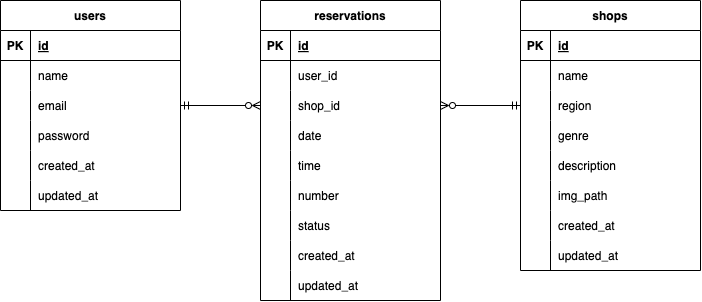

The diagram above was exported from draw.io. Its source (the exported page's mxGraphModel, read from the mxfile embedded in the PNG):
<mxGraphModel dx="892" dy="870" grid="1" gridSize="10" guides="1" tooltips="1" connect="1" arrows="1" fold="1" page="1" pageScale="1" pageWidth="827" pageHeight="1169" math="0" shadow="0">
  <root>
    <mxCell id="0" />
    <mxCell id="1" parent="0" />
    <mxCell id="2" value="users" style="shape=table;startSize=30;container=1;collapsible=1;childLayout=tableLayout;fixedRows=1;rowLines=0;fontStyle=1;align=center;resizeLast=1;" vertex="1" parent="1">
      <mxGeometry x="20" y="50" width="180" height="210" as="geometry" />
    </mxCell>
    <mxCell id="3" value="" style="shape=tableRow;horizontal=0;startSize=0;swimlaneHead=0;swimlaneBody=0;fillColor=none;collapsible=0;dropTarget=0;points=[[0,0.5],[1,0.5]];portConstraint=eastwest;top=0;left=0;right=0;bottom=1;" vertex="1" parent="2">
      <mxGeometry y="30" width="180" height="30" as="geometry" />
    </mxCell>
    <mxCell id="4" value="PK" style="shape=partialRectangle;connectable=0;fillColor=none;top=0;left=0;bottom=0;right=0;fontStyle=1;overflow=hidden;" vertex="1" parent="3">
      <mxGeometry width="30" height="30" as="geometry">
        <mxRectangle width="30" height="30" as="alternateBounds" />
      </mxGeometry>
    </mxCell>
    <mxCell id="5" value="id" style="shape=partialRectangle;connectable=0;fillColor=none;top=0;left=0;bottom=0;right=0;align=left;spacingLeft=6;fontStyle=5;overflow=hidden;" vertex="1" parent="3">
      <mxGeometry x="30" width="150" height="30" as="geometry">
        <mxRectangle width="150" height="30" as="alternateBounds" />
      </mxGeometry>
    </mxCell>
    <mxCell id="6" value="" style="shape=tableRow;horizontal=0;startSize=0;swimlaneHead=0;swimlaneBody=0;fillColor=none;collapsible=0;dropTarget=0;points=[[0,0.5],[1,0.5]];portConstraint=eastwest;top=0;left=0;right=0;bottom=0;" vertex="1" parent="2">
      <mxGeometry y="60" width="180" height="30" as="geometry" />
    </mxCell>
    <mxCell id="7" value="" style="shape=partialRectangle;connectable=0;fillColor=none;top=0;left=0;bottom=0;right=0;editable=1;overflow=hidden;" vertex="1" parent="6">
      <mxGeometry width="30" height="30" as="geometry">
        <mxRectangle width="30" height="30" as="alternateBounds" />
      </mxGeometry>
    </mxCell>
    <mxCell id="8" value="name" style="shape=partialRectangle;connectable=0;fillColor=none;top=0;left=0;bottom=0;right=0;align=left;spacingLeft=6;overflow=hidden;" vertex="1" parent="6">
      <mxGeometry x="30" width="150" height="30" as="geometry">
        <mxRectangle width="150" height="30" as="alternateBounds" />
      </mxGeometry>
    </mxCell>
    <mxCell id="9" value="" style="shape=tableRow;horizontal=0;startSize=0;swimlaneHead=0;swimlaneBody=0;fillColor=none;collapsible=0;dropTarget=0;points=[[0,0.5],[1,0.5]];portConstraint=eastwest;top=0;left=0;right=0;bottom=0;" vertex="1" parent="2">
      <mxGeometry y="90" width="180" height="30" as="geometry" />
    </mxCell>
    <mxCell id="10" value="" style="shape=partialRectangle;connectable=0;fillColor=none;top=0;left=0;bottom=0;right=0;editable=1;overflow=hidden;" vertex="1" parent="9">
      <mxGeometry width="30" height="30" as="geometry">
        <mxRectangle width="30" height="30" as="alternateBounds" />
      </mxGeometry>
    </mxCell>
    <mxCell id="11" value="email" style="shape=partialRectangle;connectable=0;fillColor=none;top=0;left=0;bottom=0;right=0;align=left;spacingLeft=6;overflow=hidden;" vertex="1" parent="9">
      <mxGeometry x="30" width="150" height="30" as="geometry">
        <mxRectangle width="150" height="30" as="alternateBounds" />
      </mxGeometry>
    </mxCell>
    <mxCell id="12" value="" style="shape=tableRow;horizontal=0;startSize=0;swimlaneHead=0;swimlaneBody=0;fillColor=none;collapsible=0;dropTarget=0;points=[[0,0.5],[1,0.5]];portConstraint=eastwest;top=0;left=0;right=0;bottom=0;" vertex="1" parent="2">
      <mxGeometry y="120" width="180" height="30" as="geometry" />
    </mxCell>
    <mxCell id="13" value="" style="shape=partialRectangle;connectable=0;fillColor=none;top=0;left=0;bottom=0;right=0;editable=1;overflow=hidden;" vertex="1" parent="12">
      <mxGeometry width="30" height="30" as="geometry">
        <mxRectangle width="30" height="30" as="alternateBounds" />
      </mxGeometry>
    </mxCell>
    <mxCell id="14" value="password" style="shape=partialRectangle;connectable=0;fillColor=none;top=0;left=0;bottom=0;right=0;align=left;spacingLeft=6;overflow=hidden;" vertex="1" parent="12">
      <mxGeometry x="30" width="150" height="30" as="geometry">
        <mxRectangle width="150" height="30" as="alternateBounds" />
      </mxGeometry>
    </mxCell>
    <mxCell id="15" style="shape=tableRow;horizontal=0;startSize=0;swimlaneHead=0;swimlaneBody=0;fillColor=none;collapsible=0;dropTarget=0;points=[[0,0.5],[1,0.5]];portConstraint=eastwest;top=0;left=0;right=0;bottom=0;" vertex="1" parent="2">
      <mxGeometry y="150" width="180" height="30" as="geometry" />
    </mxCell>
    <mxCell id="16" style="shape=partialRectangle;connectable=0;fillColor=none;top=0;left=0;bottom=0;right=0;editable=1;overflow=hidden;" vertex="1" parent="15">
      <mxGeometry width="30" height="30" as="geometry">
        <mxRectangle width="30" height="30" as="alternateBounds" />
      </mxGeometry>
    </mxCell>
    <mxCell id="17" value="created_at" style="shape=partialRectangle;connectable=0;fillColor=none;top=0;left=0;bottom=0;right=0;align=left;spacingLeft=6;overflow=hidden;" vertex="1" parent="15">
      <mxGeometry x="30" width="150" height="30" as="geometry">
        <mxRectangle width="150" height="30" as="alternateBounds" />
      </mxGeometry>
    </mxCell>
    <mxCell id="18" style="shape=tableRow;horizontal=0;startSize=0;swimlaneHead=0;swimlaneBody=0;fillColor=none;collapsible=0;dropTarget=0;points=[[0,0.5],[1,0.5]];portConstraint=eastwest;top=0;left=0;right=0;bottom=0;" vertex="1" parent="2">
      <mxGeometry y="180" width="180" height="30" as="geometry" />
    </mxCell>
    <mxCell id="19" style="shape=partialRectangle;connectable=0;fillColor=none;top=0;left=0;bottom=0;right=0;editable=1;overflow=hidden;" vertex="1" parent="18">
      <mxGeometry width="30" height="30" as="geometry">
        <mxRectangle width="30" height="30" as="alternateBounds" />
      </mxGeometry>
    </mxCell>
    <mxCell id="20" value="updated_at" style="shape=partialRectangle;connectable=0;fillColor=none;top=0;left=0;bottom=0;right=0;align=left;spacingLeft=6;overflow=hidden;" vertex="1" parent="18">
      <mxGeometry x="30" width="150" height="30" as="geometry">
        <mxRectangle width="150" height="30" as="alternateBounds" />
      </mxGeometry>
    </mxCell>
    <mxCell id="21" value="reservations" style="shape=table;startSize=30;container=1;collapsible=1;childLayout=tableLayout;fixedRows=1;rowLines=0;fontStyle=1;align=center;resizeLast=1;" vertex="1" parent="1">
      <mxGeometry x="280" y="50" width="180" height="300" as="geometry" />
    </mxCell>
    <mxCell id="22" value="" style="shape=tableRow;horizontal=0;startSize=0;swimlaneHead=0;swimlaneBody=0;fillColor=none;collapsible=0;dropTarget=0;points=[[0,0.5],[1,0.5]];portConstraint=eastwest;top=0;left=0;right=0;bottom=1;" vertex="1" parent="21">
      <mxGeometry y="30" width="180" height="30" as="geometry" />
    </mxCell>
    <mxCell id="23" value="PK" style="shape=partialRectangle;connectable=0;fillColor=none;top=0;left=0;bottom=0;right=0;fontStyle=1;overflow=hidden;" vertex="1" parent="22">
      <mxGeometry width="30" height="30" as="geometry">
        <mxRectangle width="30" height="30" as="alternateBounds" />
      </mxGeometry>
    </mxCell>
    <mxCell id="24" value="id" style="shape=partialRectangle;connectable=0;fillColor=none;top=0;left=0;bottom=0;right=0;align=left;spacingLeft=6;fontStyle=5;overflow=hidden;" vertex="1" parent="22">
      <mxGeometry x="30" width="150" height="30" as="geometry">
        <mxRectangle width="150" height="30" as="alternateBounds" />
      </mxGeometry>
    </mxCell>
    <mxCell id="25" value="" style="shape=tableRow;horizontal=0;startSize=0;swimlaneHead=0;swimlaneBody=0;fillColor=none;collapsible=0;dropTarget=0;points=[[0,0.5],[1,0.5]];portConstraint=eastwest;top=0;left=0;right=0;bottom=0;" vertex="1" parent="21">
      <mxGeometry y="60" width="180" height="30" as="geometry" />
    </mxCell>
    <mxCell id="26" value="" style="shape=partialRectangle;connectable=0;fillColor=none;top=0;left=0;bottom=0;right=0;editable=1;overflow=hidden;" vertex="1" parent="25">
      <mxGeometry width="30" height="30" as="geometry">
        <mxRectangle width="30" height="30" as="alternateBounds" />
      </mxGeometry>
    </mxCell>
    <mxCell id="27" value="user_id" style="shape=partialRectangle;connectable=0;fillColor=none;top=0;left=0;bottom=0;right=0;align=left;spacingLeft=6;overflow=hidden;" vertex="1" parent="25">
      <mxGeometry x="30" width="150" height="30" as="geometry">
        <mxRectangle width="150" height="30" as="alternateBounds" />
      </mxGeometry>
    </mxCell>
    <mxCell id="28" value="" style="shape=tableRow;horizontal=0;startSize=0;swimlaneHead=0;swimlaneBody=0;fillColor=none;collapsible=0;dropTarget=0;points=[[0,0.5],[1,0.5]];portConstraint=eastwest;top=0;left=0;right=0;bottom=0;" vertex="1" parent="21">
      <mxGeometry y="90" width="180" height="30" as="geometry" />
    </mxCell>
    <mxCell id="29" value="" style="shape=partialRectangle;connectable=0;fillColor=none;top=0;left=0;bottom=0;right=0;editable=1;overflow=hidden;" vertex="1" parent="28">
      <mxGeometry width="30" height="30" as="geometry">
        <mxRectangle width="30" height="30" as="alternateBounds" />
      </mxGeometry>
    </mxCell>
    <mxCell id="30" value="shop_id" style="shape=partialRectangle;connectable=0;fillColor=none;top=0;left=0;bottom=0;right=0;align=left;spacingLeft=6;overflow=hidden;" vertex="1" parent="28">
      <mxGeometry x="30" width="150" height="30" as="geometry">
        <mxRectangle width="150" height="30" as="alternateBounds" />
      </mxGeometry>
    </mxCell>
    <mxCell id="31" value="" style="shape=tableRow;horizontal=0;startSize=0;swimlaneHead=0;swimlaneBody=0;fillColor=none;collapsible=0;dropTarget=0;points=[[0,0.5],[1,0.5]];portConstraint=eastwest;top=0;left=0;right=0;bottom=0;" vertex="1" parent="21">
      <mxGeometry y="120" width="180" height="30" as="geometry" />
    </mxCell>
    <mxCell id="32" value="" style="shape=partialRectangle;connectable=0;fillColor=none;top=0;left=0;bottom=0;right=0;editable=1;overflow=hidden;" vertex="1" parent="31">
      <mxGeometry width="30" height="30" as="geometry">
        <mxRectangle width="30" height="30" as="alternateBounds" />
      </mxGeometry>
    </mxCell>
    <mxCell id="33" value="date" style="shape=partialRectangle;connectable=0;fillColor=none;top=0;left=0;bottom=0;right=0;align=left;spacingLeft=6;overflow=hidden;" vertex="1" parent="31">
      <mxGeometry x="30" width="150" height="30" as="geometry">
        <mxRectangle width="150" height="30" as="alternateBounds" />
      </mxGeometry>
    </mxCell>
    <mxCell id="34" style="shape=tableRow;horizontal=0;startSize=0;swimlaneHead=0;swimlaneBody=0;fillColor=none;collapsible=0;dropTarget=0;points=[[0,0.5],[1,0.5]];portConstraint=eastwest;top=0;left=0;right=0;bottom=0;" vertex="1" parent="21">
      <mxGeometry y="150" width="180" height="30" as="geometry" />
    </mxCell>
    <mxCell id="35" style="shape=partialRectangle;connectable=0;fillColor=none;top=0;left=0;bottom=0;right=0;editable=1;overflow=hidden;" vertex="1" parent="34">
      <mxGeometry width="30" height="30" as="geometry">
        <mxRectangle width="30" height="30" as="alternateBounds" />
      </mxGeometry>
    </mxCell>
    <mxCell id="36" value="time" style="shape=partialRectangle;connectable=0;fillColor=none;top=0;left=0;bottom=0;right=0;align=left;spacingLeft=6;overflow=hidden;" vertex="1" parent="34">
      <mxGeometry x="30" width="150" height="30" as="geometry">
        <mxRectangle width="150" height="30" as="alternateBounds" />
      </mxGeometry>
    </mxCell>
    <mxCell id="37" style="shape=tableRow;horizontal=0;startSize=0;swimlaneHead=0;swimlaneBody=0;fillColor=none;collapsible=0;dropTarget=0;points=[[0,0.5],[1,0.5]];portConstraint=eastwest;top=0;left=0;right=0;bottom=0;" vertex="1" parent="21">
      <mxGeometry y="180" width="180" height="30" as="geometry" />
    </mxCell>
    <mxCell id="38" style="shape=partialRectangle;connectable=0;fillColor=none;top=0;left=0;bottom=0;right=0;editable=1;overflow=hidden;" vertex="1" parent="37">
      <mxGeometry width="30" height="30" as="geometry">
        <mxRectangle width="30" height="30" as="alternateBounds" />
      </mxGeometry>
    </mxCell>
    <mxCell id="39" value="number" style="shape=partialRectangle;connectable=0;fillColor=none;top=0;left=0;bottom=0;right=0;align=left;spacingLeft=6;overflow=hidden;" vertex="1" parent="37">
      <mxGeometry x="30" width="150" height="30" as="geometry">
        <mxRectangle width="150" height="30" as="alternateBounds" />
      </mxGeometry>
    </mxCell>
    <mxCell id="40" style="shape=tableRow;horizontal=0;startSize=0;swimlaneHead=0;swimlaneBody=0;fillColor=none;collapsible=0;dropTarget=0;points=[[0,0.5],[1,0.5]];portConstraint=eastwest;top=0;left=0;right=0;bottom=0;" vertex="1" parent="21">
      <mxGeometry y="210" width="180" height="30" as="geometry" />
    </mxCell>
    <mxCell id="41" style="shape=partialRectangle;connectable=0;fillColor=none;top=0;left=0;bottom=0;right=0;editable=1;overflow=hidden;" vertex="1" parent="40">
      <mxGeometry width="30" height="30" as="geometry">
        <mxRectangle width="30" height="30" as="alternateBounds" />
      </mxGeometry>
    </mxCell>
    <mxCell id="42" value="status" style="shape=partialRectangle;connectable=0;fillColor=none;top=0;left=0;bottom=0;right=0;align=left;spacingLeft=6;overflow=hidden;" vertex="1" parent="40">
      <mxGeometry x="30" width="150" height="30" as="geometry">
        <mxRectangle width="150" height="30" as="alternateBounds" />
      </mxGeometry>
    </mxCell>
    <mxCell id="43" style="shape=tableRow;horizontal=0;startSize=0;swimlaneHead=0;swimlaneBody=0;fillColor=none;collapsible=0;dropTarget=0;points=[[0,0.5],[1,0.5]];portConstraint=eastwest;top=0;left=0;right=0;bottom=0;" vertex="1" parent="21">
      <mxGeometry y="240" width="180" height="30" as="geometry" />
    </mxCell>
    <mxCell id="44" style="shape=partialRectangle;connectable=0;fillColor=none;top=0;left=0;bottom=0;right=0;editable=1;overflow=hidden;" vertex="1" parent="43">
      <mxGeometry width="30" height="30" as="geometry">
        <mxRectangle width="30" height="30" as="alternateBounds" />
      </mxGeometry>
    </mxCell>
    <mxCell id="45" value="created_at" style="shape=partialRectangle;connectable=0;fillColor=none;top=0;left=0;bottom=0;right=0;align=left;spacingLeft=6;overflow=hidden;" vertex="1" parent="43">
      <mxGeometry x="30" width="150" height="30" as="geometry">
        <mxRectangle width="150" height="30" as="alternateBounds" />
      </mxGeometry>
    </mxCell>
    <mxCell id="46" style="shape=tableRow;horizontal=0;startSize=0;swimlaneHead=0;swimlaneBody=0;fillColor=none;collapsible=0;dropTarget=0;points=[[0,0.5],[1,0.5]];portConstraint=eastwest;top=0;left=0;right=0;bottom=0;" vertex="1" parent="21">
      <mxGeometry y="270" width="180" height="30" as="geometry" />
    </mxCell>
    <mxCell id="47" style="shape=partialRectangle;connectable=0;fillColor=none;top=0;left=0;bottom=0;right=0;editable=1;overflow=hidden;" vertex="1" parent="46">
      <mxGeometry width="30" height="30" as="geometry">
        <mxRectangle width="30" height="30" as="alternateBounds" />
      </mxGeometry>
    </mxCell>
    <mxCell id="48" value="updated_at" style="shape=partialRectangle;connectable=0;fillColor=none;top=0;left=0;bottom=0;right=0;align=left;spacingLeft=6;overflow=hidden;" vertex="1" parent="46">
      <mxGeometry x="30" width="150" height="30" as="geometry">
        <mxRectangle width="150" height="30" as="alternateBounds" />
      </mxGeometry>
    </mxCell>
    <mxCell id="49" value="shops" style="shape=table;startSize=30;container=1;collapsible=1;childLayout=tableLayout;fixedRows=1;rowLines=0;fontStyle=1;align=center;resizeLast=1;" vertex="1" parent="1">
      <mxGeometry x="540" y="50" width="180" height="270" as="geometry" />
    </mxCell>
    <mxCell id="50" value="" style="shape=tableRow;horizontal=0;startSize=0;swimlaneHead=0;swimlaneBody=0;fillColor=none;collapsible=0;dropTarget=0;points=[[0,0.5],[1,0.5]];portConstraint=eastwest;top=0;left=0;right=0;bottom=1;" vertex="1" parent="49">
      <mxGeometry y="30" width="180" height="30" as="geometry" />
    </mxCell>
    <mxCell id="51" value="PK" style="shape=partialRectangle;connectable=0;fillColor=none;top=0;left=0;bottom=0;right=0;fontStyle=1;overflow=hidden;" vertex="1" parent="50">
      <mxGeometry width="30" height="30" as="geometry">
        <mxRectangle width="30" height="30" as="alternateBounds" />
      </mxGeometry>
    </mxCell>
    <mxCell id="52" value="id" style="shape=partialRectangle;connectable=0;fillColor=none;top=0;left=0;bottom=0;right=0;align=left;spacingLeft=6;fontStyle=5;overflow=hidden;" vertex="1" parent="50">
      <mxGeometry x="30" width="150" height="30" as="geometry">
        <mxRectangle width="150" height="30" as="alternateBounds" />
      </mxGeometry>
    </mxCell>
    <mxCell id="53" value="" style="shape=tableRow;horizontal=0;startSize=0;swimlaneHead=0;swimlaneBody=0;fillColor=none;collapsible=0;dropTarget=0;points=[[0,0.5],[1,0.5]];portConstraint=eastwest;top=0;left=0;right=0;bottom=0;" vertex="1" parent="49">
      <mxGeometry y="60" width="180" height="30" as="geometry" />
    </mxCell>
    <mxCell id="54" value="" style="shape=partialRectangle;connectable=0;fillColor=none;top=0;left=0;bottom=0;right=0;editable=1;overflow=hidden;" vertex="1" parent="53">
      <mxGeometry width="30" height="30" as="geometry">
        <mxRectangle width="30" height="30" as="alternateBounds" />
      </mxGeometry>
    </mxCell>
    <mxCell id="55" value="name" style="shape=partialRectangle;connectable=0;fillColor=none;top=0;left=0;bottom=0;right=0;align=left;spacingLeft=6;overflow=hidden;" vertex="1" parent="53">
      <mxGeometry x="30" width="150" height="30" as="geometry">
        <mxRectangle width="150" height="30" as="alternateBounds" />
      </mxGeometry>
    </mxCell>
    <mxCell id="56" value="" style="shape=tableRow;horizontal=0;startSize=0;swimlaneHead=0;swimlaneBody=0;fillColor=none;collapsible=0;dropTarget=0;points=[[0,0.5],[1,0.5]];portConstraint=eastwest;top=0;left=0;right=0;bottom=0;" vertex="1" parent="49">
      <mxGeometry y="90" width="180" height="30" as="geometry" />
    </mxCell>
    <mxCell id="57" value="" style="shape=partialRectangle;connectable=0;fillColor=none;top=0;left=0;bottom=0;right=0;editable=1;overflow=hidden;" vertex="1" parent="56">
      <mxGeometry width="30" height="30" as="geometry">
        <mxRectangle width="30" height="30" as="alternateBounds" />
      </mxGeometry>
    </mxCell>
    <mxCell id="58" value="region" style="shape=partialRectangle;connectable=0;fillColor=none;top=0;left=0;bottom=0;right=0;align=left;spacingLeft=6;overflow=hidden;" vertex="1" parent="56">
      <mxGeometry x="30" width="150" height="30" as="geometry">
        <mxRectangle width="150" height="30" as="alternateBounds" />
      </mxGeometry>
    </mxCell>
    <mxCell id="59" value="" style="shape=tableRow;horizontal=0;startSize=0;swimlaneHead=0;swimlaneBody=0;fillColor=none;collapsible=0;dropTarget=0;points=[[0,0.5],[1,0.5]];portConstraint=eastwest;top=0;left=0;right=0;bottom=0;" vertex="1" parent="49">
      <mxGeometry y="120" width="180" height="30" as="geometry" />
    </mxCell>
    <mxCell id="60" value="" style="shape=partialRectangle;connectable=0;fillColor=none;top=0;left=0;bottom=0;right=0;editable=1;overflow=hidden;" vertex="1" parent="59">
      <mxGeometry width="30" height="30" as="geometry">
        <mxRectangle width="30" height="30" as="alternateBounds" />
      </mxGeometry>
    </mxCell>
    <mxCell id="61" value="genre" style="shape=partialRectangle;connectable=0;fillColor=none;top=0;left=0;bottom=0;right=0;align=left;spacingLeft=6;overflow=hidden;" vertex="1" parent="59">
      <mxGeometry x="30" width="150" height="30" as="geometry">
        <mxRectangle width="150" height="30" as="alternateBounds" />
      </mxGeometry>
    </mxCell>
    <mxCell id="62" style="shape=tableRow;horizontal=0;startSize=0;swimlaneHead=0;swimlaneBody=0;fillColor=none;collapsible=0;dropTarget=0;points=[[0,0.5],[1,0.5]];portConstraint=eastwest;top=0;left=0;right=0;bottom=0;" vertex="1" parent="49">
      <mxGeometry y="150" width="180" height="30" as="geometry" />
    </mxCell>
    <mxCell id="63" style="shape=partialRectangle;connectable=0;fillColor=none;top=0;left=0;bottom=0;right=0;editable=1;overflow=hidden;" vertex="1" parent="62">
      <mxGeometry width="30" height="30" as="geometry">
        <mxRectangle width="30" height="30" as="alternateBounds" />
      </mxGeometry>
    </mxCell>
    <mxCell id="64" value="description" style="shape=partialRectangle;connectable=0;fillColor=none;top=0;left=0;bottom=0;right=0;align=left;spacingLeft=6;overflow=hidden;" vertex="1" parent="62">
      <mxGeometry x="30" width="150" height="30" as="geometry">
        <mxRectangle width="150" height="30" as="alternateBounds" />
      </mxGeometry>
    </mxCell>
    <mxCell id="65" style="shape=tableRow;horizontal=0;startSize=0;swimlaneHead=0;swimlaneBody=0;fillColor=none;collapsible=0;dropTarget=0;points=[[0,0.5],[1,0.5]];portConstraint=eastwest;top=0;left=0;right=0;bottom=0;" vertex="1" parent="49">
      <mxGeometry y="180" width="180" height="30" as="geometry" />
    </mxCell>
    <mxCell id="66" style="shape=partialRectangle;connectable=0;fillColor=none;top=0;left=0;bottom=0;right=0;editable=1;overflow=hidden;" vertex="1" parent="65">
      <mxGeometry width="30" height="30" as="geometry">
        <mxRectangle width="30" height="30" as="alternateBounds" />
      </mxGeometry>
    </mxCell>
    <mxCell id="67" value="img_path" style="shape=partialRectangle;connectable=0;fillColor=none;top=0;left=0;bottom=0;right=0;align=left;spacingLeft=6;overflow=hidden;" vertex="1" parent="65">
      <mxGeometry x="30" width="150" height="30" as="geometry">
        <mxRectangle width="150" height="30" as="alternateBounds" />
      </mxGeometry>
    </mxCell>
    <mxCell id="68" style="shape=tableRow;horizontal=0;startSize=0;swimlaneHead=0;swimlaneBody=0;fillColor=none;collapsible=0;dropTarget=0;points=[[0,0.5],[1,0.5]];portConstraint=eastwest;top=0;left=0;right=0;bottom=0;" vertex="1" parent="49">
      <mxGeometry y="210" width="180" height="30" as="geometry" />
    </mxCell>
    <mxCell id="69" style="shape=partialRectangle;connectable=0;fillColor=none;top=0;left=0;bottom=0;right=0;editable=1;overflow=hidden;" vertex="1" parent="68">
      <mxGeometry width="30" height="30" as="geometry">
        <mxRectangle width="30" height="30" as="alternateBounds" />
      </mxGeometry>
    </mxCell>
    <mxCell id="70" value="created_at" style="shape=partialRectangle;connectable=0;fillColor=none;top=0;left=0;bottom=0;right=0;align=left;spacingLeft=6;overflow=hidden;" vertex="1" parent="68">
      <mxGeometry x="30" width="150" height="30" as="geometry">
        <mxRectangle width="150" height="30" as="alternateBounds" />
      </mxGeometry>
    </mxCell>
    <mxCell id="71" style="shape=tableRow;horizontal=0;startSize=0;swimlaneHead=0;swimlaneBody=0;fillColor=none;collapsible=0;dropTarget=0;points=[[0,0.5],[1,0.5]];portConstraint=eastwest;top=0;left=0;right=0;bottom=0;" vertex="1" parent="49">
      <mxGeometry y="240" width="180" height="30" as="geometry" />
    </mxCell>
    <mxCell id="72" style="shape=partialRectangle;connectable=0;fillColor=none;top=0;left=0;bottom=0;right=0;editable=1;overflow=hidden;" vertex="1" parent="71">
      <mxGeometry width="30" height="30" as="geometry">
        <mxRectangle width="30" height="30" as="alternateBounds" />
      </mxGeometry>
    </mxCell>
    <mxCell id="73" value="updated_at" style="shape=partialRectangle;connectable=0;fillColor=none;top=0;left=0;bottom=0;right=0;align=left;spacingLeft=6;overflow=hidden;" vertex="1" parent="71">
      <mxGeometry x="30" width="150" height="30" as="geometry">
        <mxRectangle width="150" height="30" as="alternateBounds" />
      </mxGeometry>
    </mxCell>
    <mxCell id="74" style="edgeStyle=none;html=1;entryX=0;entryY=0.5;entryDx=0;entryDy=0;endArrow=ERzeroToMany;endFill=0;startArrow=ERmandOne;startFill=0;" edge="1" parent="1" target="28">
      <mxGeometry relative="1" as="geometry">
        <mxPoint x="200" y="155" as="sourcePoint" />
      </mxGeometry>
    </mxCell>
    <mxCell id="75" style="edgeStyle=none;html=1;exitX=1;exitY=0.5;exitDx=0;exitDy=0;entryX=0;entryY=0.5;entryDx=0;entryDy=0;startArrow=ERzeroToMany;startFill=0;endArrow=ERmandOne;endFill=0;" edge="1" parent="1" source="28" target="56">
      <mxGeometry relative="1" as="geometry" />
    </mxCell>
  </root>
</mxGraphModel>